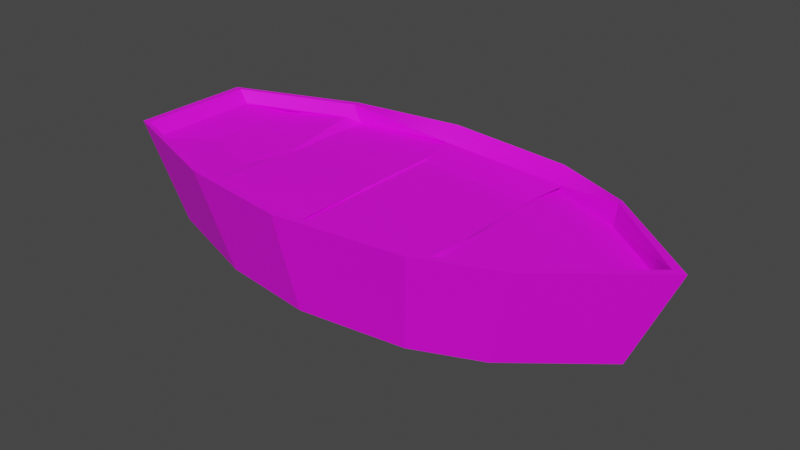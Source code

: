 # Source: Boat_Asset_Mask_V1.blend  (saved by Blender 2.82.7; exported with 4.5.12 LTS)
import bpy
from mathutils import Matrix  # noqa: F401  (used for matrix-valued properties, if any)

bpy.ops.wm.read_factory_settings(use_empty=True)
scene = bpy.context.scene
scene.name = 'Scene'

# ---- collections
col_collection = bpy.data.collections.new('Collection'); scene.collection.children.link(col_collection)

# ---- images (referenced by path relative to the original .blend; pixels are not part of the script)
import os
ASSET_DIR = os.environ.get("B2B_ASSET_DIR", "")  # directory of the original .blend (textures are referenced by path, not embedded)
HERE = os.path.dirname(os.path.abspath(__file__))  # packed textures are extracted next to this script under _unpacked/

def load_image(name, relpath, width, height, colorspace="sRGB"):
    """Load a texture the original file referenced (path relative to the .blend, or extracted next to this script)."""
    p = next((c for c in (os.path.join(HERE, relpath), os.path.join(ASSET_DIR, relpath)) if relpath and os.path.exists(c)), "")
    if p:
        img = bpy.data.images.load(p, check_existing=True)
        img.name = name
    else:  # same state as the original file: an image datablock whose file is absent (Cycles renders it pink)
        img = bpy.data.images.new(name, width, height)
        img.source = "FILE"
        img.filepath = "//" + (relpath or name)
    img.colorspace_settings.name = colorspace
    return img
img_file2 = load_image('file2', 'Boat Racing V1/Assets/LowPoly Paper Boats/mesh/D:/boats/New_Project/images/boat_texture.png', 1024, 1024, 'sRGB')

# ---- materials (node trees are filled in below, after node groups)
mat_boat5 = bpy.data.materials.new('boat5')
mat_boat5.use_transparent_shadow = False
mat_boat5.diffuse_color = (1.0, 1.0, 1.0, 1.0)
mat_boat5.roughness = 0.5528

# ---- material node trees
mat_boat5.use_nodes = True; mat_boat5.node_tree.nodes.clear()
_N = mat_boat5.node_tree.nodes; _L = mat_boat5.node_tree.links
n0 = _N.new('ShaderNodeOutputMaterial'); n0.name = 'Material Output'; n0.location = (300, 300)
n1 = _N.new('ShaderNodeBsdfPrincipled'); n1.name = 'Principled BSDF'; n1.location = (10, 300)
n1.distribution = 'GGX'
n1.subsurface_method = 'BURLEY'
n1.inputs[2].default_value = 0.5528
n1.inputs[3].default_value = 1.45
n1.inputs[27].default_value = (0.0, 0.0, 0.0, 1.0)
n1.inputs[28].default_value = 1.0
n2 = _N.new('ShaderNodeNormalMap'); n2.name = 'Normal Map'; n2.location = (-300, -300)
n2.label = 'Normal/Map'
n3 = _N.new('ShaderNodeTexImage'); n3.name = 'Image Texture'; n3.location = (-300, 600)
n3.image = img_file2
_L.new(n1.outputs[0], n0.inputs[0])
_L.new(n2.outputs[0], n1.inputs[5])
_L.new(n3.outputs[0], n1.inputs[0])
n0.is_active_output = True

# ---- world
world_world = bpy.data.worlds.new('World'); scene.world = world_world
world_world.use_nodes = True; world_world.node_tree.nodes.clear()
_N = world_world.node_tree.nodes; _L = world_world.node_tree.links
n0 = _N.new('ShaderNodeOutputWorld'); n0.name = 'World Output'; n0.location = (300, 300)
n1 = _N.new('ShaderNodeBackground'); n1.name = 'Background'; n1.location = (10, 300)
n1.inputs[0].default_value = (0.05088, 0.05088, 0.05088, 1.0)
_L.new(n1.outputs[0], n0.inputs[0])
n0.is_active_output = True
world_world.color = (0.05088, 0.05088, 0.05088)
world_world.use_sun_shadow = False
world_world.sun_shadow_jitter_overblur = 0.0

# ---- meshes
me_mesh_004 = bpy.data.meshes.new('Mesh.004')
me_mesh_004.from_pydata([(-693.9, 273.8, -9.016), (-572.2, 1.98, 135.8), (-572.2, 1.98, -9.016), (-693.9, 273.8, 163.3), (-673.5, 273.8, 157.8), (-673.5, 273.8, -9.016), (-572.2, 1.98, -153.9), (-693.9, 273.8, -181.3), (-673.5, 273.8, -175.9), (-334.3, 273.8, -294.7), (-645.0, 237.9, -171.0), (-312.0, 223.0, -294.7), (-645.0, 237.9, -4.13), (-346.5, 241.0, -270.6), (-530.4, 226.2, -224.2), (-356.2, 226.2, -87.0), (-530.4, 226.2, -87.0), (-530.4, 226.2, 50.23), (-355.1, 226.2, 121.0), (-645.0, 237.9, 162.7), (-334.3, 273.8, 276.7), (-305.8, 237.9, 281.6), (-317.8, 223.0, -9.016), (-18.68, 223.0, -9.016), (-15.83, 223.0, 319.7), (-15.83, 273.8, 319.7), (-18.68, 273.8, 341.3), (-335.7, 273.8, 295.3), (343.7, 273.8, 300.5), (342.8, 273.8, 280.2), (-27.43, 218.8, 312.3), (-16.01, 218.7, 74.65), (326.3, 229.4, 284.2), (331.5, 218.7, 74.65), (343.7, 219.5, -9.016), (342.8, 219.5, 270.2), (556.8, 219.5, 180.9), (556.8, 273.8, 197.7), (835.0, 273.8, -9.016), (559.2, 273.8, 210.9), (800.5, 273.8, -9.016), (800.5, 219.5, -9.016), (556.8, 273.8, -215.8), (556.8, 219.5, -198.9), (342.8, 219.5, -288.2), (364.4, 233.5, -284.1), (330.6, 218.7, -174.9), (-13.16, 218.7, -208.9), (-35.17, 231.3, -326.2), (-15.83, 223.0, -337.7), (-335.7, 273.8, -313.3), (-18.68, 273.8, -359.3), (343.7, 273.8, -318.5), (3.268, 1.98, -303.6), (300.2, 1.98, -269.2), (559.2, 273.8, -228.9), (481.4, 1.98, -193.9), (713.3, 1.98, -9.016), (300.2, 1.98, -9.016), (481.4, 1.98, 175.9), (300.2, 1.98, 251.2), (3.268, 1.98, 285.5), (3.268, 1.98, -9.016), (-263.9, 1.98, 246.8), (-263.9, 1.98, -9.016), (-263.9, 1.98, -264.9)], [], [(1, 3, 0), (2, 1, 0), (2, 0, 6), (3, 4, 0), (4, 5, 0), (8, 0, 5), (6, 0, 7), (7, 0, 8), (9, 7, 8), (8, 10, 9), (8, 5, 10), (9, 10, 11), (11, 10, 13), (10, 5, 12), (10, 12, 14), (13, 10, 14), (14, 15, 13), (16, 15, 14), (14, 12, 16), (17, 16, 12), (16, 17, 15), (17, 18, 15), (18, 17, 19), (19, 17, 12), (20, 21, 19), (4, 20, 19), (4, 19, 5), (21, 18, 19), (19, 12, 5), (21, 22, 18), (22, 21, 23), (21, 24, 23), (25, 24, 21), (20, 25, 21), (26, 28, 25), (26, 25, 27), (25, 20, 27), (28, 29, 25), (25, 29, 30), (30, 31, 23), (31, 30, 32), (29, 32, 30), (24, 30, 23), (33, 31, 32), (34, 33, 32), (35, 34, 32), (34, 35, 36), (37, 36, 35), (29, 37, 35), (38, 40, 37), (39, 38, 37), (39, 37, 29), (37, 40, 36), (38, 42, 40), (40, 41, 36), (40, 43, 41), (42, 43, 40), (41, 43, 34), (34, 43, 44), (42, 44, 43), (44, 46, 34), (45, 44, 42), (34, 46, 33), (33, 46, 31), (31, 46, 47), (45, 47, 46), (47, 23, 31), (48, 47, 45), (49, 23, 47), (11, 23, 49), (48, 11, 49), (48, 50, 9), (51, 50, 48), (51, 48, 52), (9, 11, 48), (52, 48, 45), (51, 52, 53), (53, 52, 54), (52, 55, 54), (52, 45, 55), (54, 55, 56), (56, 55, 57), (57, 55, 38), (55, 42, 38), (55, 45, 42), (58, 56, 57), (58, 57, 59), (59, 57, 39), (57, 38, 39), (60, 58, 59), (60, 59, 39), (61, 62, 60), (61, 60, 28), (28, 60, 39), (62, 58, 60), (63, 64, 62), (61, 63, 62), (65, 62, 64), (62, 54, 58), (53, 54, 62), (53, 62, 65), (50, 51, 65), (6, 50, 65), (65, 64, 6), (65, 51, 53), (1, 2, 64), (63, 1, 64), (6, 64, 2), (1, 63, 27), (27, 63, 26), (63, 61, 26), (26, 61, 28), (54, 56, 58), (50, 7, 9), (7, 50, 6), (41, 34, 36), (28, 39, 29), (3, 1, 27), (27, 20, 3), (22, 23, 11), (22, 15, 18), (22, 13, 15), (11, 13, 22), (20, 4, 3)])
me_mesh_004.polygons.foreach_set('use_smooth', [True] * 124)
_k = set([(0, 3), (0, 7), (1, 2), (1, 3), (1, 63), (2, 6), (3, 27), (4, 5), (4, 19), (4, 20), (5, 8), (6, 7), (6, 65), (7, 50), (8, 9), (8, 10), (9, 11), (9, 48), (10, 11), (10, 12), (10, 13), (10, 14), (11, 13), (11, 22), (11, 48), (11, 49), (12, 19), (13, 14), (13, 15), (13, 22), (14, 16), (15, 18), (16, 17), (17, 18), (17, 19), (18, 19), (18, 21), (18, 22), (19, 21), (20, 21), (20, 25), (21, 22), (21, 24), (21, 25), (23, 24), (23, 30), (23, 31), (23, 49), (25, 29), (26, 27), (26, 28), (26, 61), (27, 63), (28, 39), (28, 60), (29, 30), (29, 37), (30, 31), (30, 32), (31, 47), (32, 33), (33, 46), (34, 35), (34, 44), (34, 46), (35, 36), (35, 37), (36, 37), (36, 40), (36, 41), (37, 40), (38, 39), (38, 55), (38, 57), (39, 59), (40, 41), (40, 42), (40, 43), (41, 43), (42, 43), (42, 44), (42, 45), (43, 44), (45, 47), (45, 48), (46, 47), (50, 51), (50, 65), (51, 52), (51, 53), (52, 54), (52, 55), (53, 54), (53, 65), (54, 56), (55, 56), (56, 57), (57, 59), (59, 60), (60, 61), (61, 63)])
me_mesh_004.attributes.new('sharp_edge', 'BOOLEAN', 'EDGE').data.foreach_set('value', [ (min(e.vertices), max(e.vertices)) in _k for e in me_mesh_004.edges])
_uv = me_mesh_004.uv_layers.new(name='map1')
_uv.uv.foreach_set('vector', [0.9213, 0.02592, 0.9387, 0.1697, 0.9822, 0.1589, 0.9579, 0.01682, 0.9213, 0.02592, 0.9822, 0.1589, 0.9579, 0.01682, 0.9822, 0.1589, 0.9213, 0.02592, 0.9331, 0.1798, 0.9332, 0.1834, 0.9658, 0.1789, 0.9332, 0.1834, 0.9657, 0.1826, 0.9658, 0.1789, 0.9332, 0.1834, 0.9658, 0.1789, 0.9657, 0.1826, 0.9213, 0.02592, 0.9822, 0.1589, 0.9387, 0.1697, 0.9331, 0.1798, 0.9658, 0.1789, 0.9332, 0.1834, 0.8913, 0.1846, 0.9331, 0.1798, 0.9332, 0.1834, 0.9332, 0.1834, 0.9337, 0.2114, 0.8913, 0.1846, 0.9332, 0.1834, 0.9657, 0.1826, 0.9337, 0.2114, 0.8913, 0.1846, 0.9337, 0.2114, 0.8918, 0.2125, 0.8918, 0.2125, 0.9337, 0.2114, 0.893, 0.2741, 0.9337, 0.2114, 0.9657, 0.1826, 0.9653, 0.2105, 0.3549, 0.0729, 0.3549, 0.02861, 0.418, 0.06506, 0.893, 0.2741, 0.9337, 0.2114, 0.9349, 0.273, 0.418, 0.06506, 0.4342, 0.02865, 0.4343, 0.08385, 0.4181, 0.02864, 0.4342, 0.02865, 0.418, 0.06506, 0.418, 0.06506, 0.3549, 0.02861, 0.4181, 0.02864, 0.418, 0.06506, 0.4181, 0.02864, 0.3549, 0.02861, 0.4181, 0.02864, 0.418, 0.06506, 0.4342, 0.02865, 0.418, 0.06506, 0.4343, 0.08385, 0.4342, 0.02865, 0.893, 0.2741, 0.9349, 0.273, 0.9337, 0.2114, 0.3549, 0.0729, 0.418, 0.06506, 0.3549, 0.02861, 0.8913, 0.1846, 0.8918, 0.2125, 0.9337, 0.2114, 0.9332, 0.1834, 0.8913, 0.1846, 0.9337, 0.2114, 0.9332, 0.1834, 0.9337, 0.2114, 0.9657, 0.1826, 0.8918, 0.2125, 0.893, 0.2741, 0.9337, 0.2114, 0.9337, 0.2114, 0.9653, 0.2105, 0.9657, 0.1826, 0.4966, 0.1043, 0.4964, 0.02851, 0.4343, 0.08385, 0.4964, 0.02851, 0.4966, 0.1043, 0.5241, 0.02872, 0.4966, 0.1043, 0.5239, 0.1159, 0.5241, 0.02872, 0.8669, 0.1852, 0.8674, 0.2132, 0.8918, 0.2125, 0.8913, 0.1846, 0.8669, 0.1852, 0.8918, 0.2125, 0.8669, 0.1815, 0.8324, 0.1825, 0.8669, 0.1852, 0.8669, 0.1815, 0.8669, 0.1852, 0.8913, 0.1809, 0.8669, 0.1852, 0.8913, 0.1846, 0.8913, 0.1809, 0.8324, 0.1825, 0.8324, 0.1861, 0.8669, 0.1852, 0.8669, 0.1852, 0.8324, 0.1861, 0.8687, 0.2823, 0.5888, 0.1042, 0.589, 0.02891, 0.5241, 0.02872, 0.589, 0.02891, 0.5888, 0.1042, 0.6207, 0.0954, 0.8324, 0.1861, 0.8342, 0.2832, 0.8687, 0.2823, 0.5239, 0.1159, 0.5888, 0.1042, 0.5241, 0.02872, 0.6211, 0.02918, 0.589, 0.02891, 0.6207, 0.0954, 0.6847, 0.02982, 0.6211, 0.02918, 0.6207, 0.0954, 0.6842, 0.1039, 0.6847, 0.02982, 0.6207, 0.0954, 0.6847, 0.02982, 0.6842, 0.1039, 0.7041, 0.08038, 0.8099, 0.1867, 0.8104, 0.2147, 0.8329, 0.2141, 0.8324, 0.1861, 0.8099, 0.1867, 0.8329, 0.2141, 0.766, 0.1842, 0.7664, 0.1879, 0.8099, 0.1867, 0.8098, 0.1831, 0.766, 0.1842, 0.8099, 0.1867, 0.8098, 0.1831, 0.8099, 0.1867, 0.8324, 0.1861, 0.8099, 0.1867, 0.7664, 0.1879, 0.8104, 0.2147, 0.766, 0.1842, 0.8099, 0.1867, 0.7664, 0.1879, 0.7664, 0.1879, 0.7705, 0.2158, 0.8104, 0.2147, 0.7664, 0.1879, 0.8104, 0.2147, 0.7705, 0.2158, 0.8099, 0.1867, 0.8104, 0.2147, 0.7664, 0.1879, 0.727, 0.03017, 0.7041, 0.08038, 0.6847, 0.02982, 0.6847, 0.02982, 0.7041, 0.08038, 0.6842, 0.1039, 0.8099, 0.1867, 0.8329, 0.2141, 0.8104, 0.2147, 0.6842, 0.1039, 0.6207, 0.0954, 0.6847, 0.02982, 0.8324, 0.1861, 0.8329, 0.2141, 0.8099, 0.1867, 0.6847, 0.02982, 0.6207, 0.0954, 0.6211, 0.02918, 0.6211, 0.02918, 0.6207, 0.0954, 0.589, 0.02891, 0.589, 0.02891, 0.6207, 0.0954, 0.5888, 0.1042, 0.8324, 0.1861, 0.8687, 0.2823, 0.8342, 0.2832, 0.5888, 0.1042, 0.5241, 0.02872, 0.589, 0.02891, 0.8669, 0.1852, 0.8687, 0.2823, 0.8324, 0.1861, 0.5239, 0.1159, 0.5241, 0.02872, 0.5888, 0.1042, 0.4966, 0.1043, 0.5241, 0.02872, 0.5239, 0.1159, 0.8669, 0.1852, 0.8918, 0.2125, 0.8674, 0.2132, 0.8669, 0.1852, 0.8913, 0.1809, 0.8913, 0.1846, 0.8669, 0.1815, 0.8913, 0.1809, 0.8669, 0.1852, 0.8669, 0.1815, 0.8669, 0.1852, 0.8324, 0.1825, 0.8913, 0.1846, 0.8918, 0.2125, 0.8669, 0.1852, 0.8324, 0.1825, 0.8669, 0.1852, 0.8324, 0.1861, 0.8509, 0.1783, 0.8102, 0.1775, 0.8469, 0.03316, 0.8469, 0.03316, 0.8102, 0.1775, 0.8135, 0.03246, 0.8102, 0.1775, 0.7775, 0.1746, 0.8135, 0.03246, 0.8324, 0.1825, 0.8324, 0.1861, 0.8098, 0.1831, 0.8135, 0.03246, 0.7775, 0.1746, 0.786, 0.03, 0.786, 0.03, 0.7775, 0.1746, 0.7324, 0.02321, 0.7324, 0.02321, 0.7775, 0.1746, 0.7137, 0.1665, 0.8098, 0.1831, 0.8099, 0.1867, 0.766, 0.1842, 0.8098, 0.1831, 0.8324, 0.1861, 0.8099, 0.1867, 0.1843, 0.1854, 0.2248, 0.2056, 0.1843, 0.2314, 0.1843, 0.1854, 0.1843, 0.2314, 0.2248, 0.2056, 0.786, 0.03, 0.7324, 0.02321, 0.7775, 0.1746, 0.7324, 0.02321, 0.7137, 0.1665, 0.7775, 0.1746, 0.2413, 0.1854, 0.1843, 0.1854, 0.2248, 0.2056, 0.8135, 0.03246, 0.786, 0.03, 0.7775, 0.1746, 0.2488, 0.1523, 0.1843, 0.1523, 0.2413, 0.1854, 0.8469, 0.03316, 0.8135, 0.03246, 0.8102, 0.1775, 0.8102, 0.1775, 0.8135, 0.03246, 0.7775, 0.1746, 0.1843, 0.1523, 0.1843, 0.1854, 0.2413, 0.1854, 0.2403, 0.1226, 0.1843, 0.1225, 0.1843, 0.1523, 0.2488, 0.1523, 0.2403, 0.1226, 0.1843, 0.1523, 0.2403, 0.1226, 0.1843, 0.1523, 0.1843, 0.1225, 0.1843, 0.1523, 0.2413, 0.1854, 0.1843, 0.1854, 0.2488, 0.1523, 0.2413, 0.1854, 0.1843, 0.1523, 0.2488, 0.1523, 0.1843, 0.1523, 0.2403, 0.1226, 0.8873, 0.176, 0.8509, 0.1783, 0.8775, 0.03118, 0.9213, 0.02592, 0.8873, 0.176, 0.8775, 0.03118, 0.2403, 0.1226, 0.1843, 0.1225, 0.216, 0.0882, 0.8775, 0.03118, 0.8509, 0.1783, 0.8469, 0.03316, 0.216, 0.0882, 0.1843, 0.08819, 0.1843, 0.1225, 0.2403, 0.1226, 0.216, 0.0882, 0.1843, 0.1225, 0.216, 0.0882, 0.1843, 0.1225, 0.1843, 0.08819, 0.9213, 0.02592, 0.8775, 0.03118, 0.8873, 0.176, 0.8873, 0.176, 0.8775, 0.03118, 0.8509, 0.1783, 0.8775, 0.03118, 0.8469, 0.03316, 0.8509, 0.1783, 0.8509, 0.1783, 0.8469, 0.03316, 0.8102, 0.1775, 0.2413, 0.1854, 0.2248, 0.2056, 0.1843, 0.1854, 0.8913, 0.1809, 0.9331, 0.1798, 0.8913, 0.1846, 0.9387, 0.1697, 0.8873, 0.176, 0.9213, 0.02592, 0.727, 0.03017, 0.6847, 0.02982, 0.7041, 0.08038, 0.8324, 0.1825, 0.8098, 0.1831, 0.8324, 0.1861, 0.9387, 0.1697, 0.9213, 0.02592, 0.8873, 0.176, 0.8913, 0.1809, 0.8913, 0.1846, 0.9331, 0.1798, 0.4964, 0.02851, 0.5241, 0.02872, 0.4966, 0.1043, 0.4964, 0.02851, 0.4342, 0.02865, 0.4343, 0.08385, 0.4964, 0.02851, 0.4343, 0.08385, 0.4342, 0.02865, 0.4966, 0.1043, 0.4343, 0.08385, 0.4964, 0.02851, 0.8913, 0.1846, 0.9332, 0.1834, 0.9331, 0.1798])
me_mesh_004.materials.append(mat_boat5)
me_mesh_004.use_remesh_fix_poles = True
me_mesh_004.use_remesh_preserve_attributes = False
me_mesh_004.use_mirror_vertex_groups = False
me_mesh_004.update()
me_mesh_004.normals_split_custom_set([tuple(v) for v in zip(*[iter([-0.9127, -0.4086, 2.435e-07, -0.9127, -0.4086, 0.0, -0.9127, -0.4086, 4.524e-15, -0.9127, -0.4086, 1.809e-14, -0.9127, -0.4086, 2.435e-07, -0.9127, -0.4086, 4.524e-15, -0.9127, -0.4086, 1.809e-14, -0.9127, -0.4086, 4.524e-15, -0.9127, -0.4086, -2.435e-07, 0.0, 1.0, -2.018e-07, 0.0, 1.0, -3.996e-07, 0.0, 1.0, 0.0, 0.0, 1.0, -3.996e-07, 0.0, 1.0, 0.0, 0.0, 1.0, 0.0, 0.0, 1.0, 3.996e-07, 0.0, 1.0, 0.0, 0.0, 1.0, 0.0, -0.9127, -0.4086, -2.435e-07, -0.9127, -0.4086, 4.524e-15, -0.9127, -0.4086, 0.0, 0.0, 1.0, 2.018e-07, 0.0, 1.0, 0.0, 0.0, 1.0, 3.996e-07, 0.06397, 0.9979, -0.004807, 0.0, 1.0, 2.018e-07, 0.0, 1.0, 3.996e-07, 0.308, 0.3642, 0.8789, 0.3114, 0.3502, 0.8834, 0.3482, 0.1663, 0.9226, 0.7831, 0.6219, 0.0, 0.7831, 0.6219, 0.0, 0.7831, 0.6219, 0.0, 0.3482, 0.1663, 0.9226, 0.3114, 0.3502, 0.8834, 0.3502, 0.1537, 0.924, -0.2707, 0.5439, -0.7943, -0.2707, 0.5439, -0.7943, -0.2707, 0.5439, -0.7943, 0.7831, 0.6219, 0.0, 0.7831, 0.6219, 0.0, 0.7831, 0.6219, 0.0, 0.102, 0.9948, 0.0, 0.102, 0.9948, 0.0, 0.102, 0.9948, 0.0, 0.22, -0.7393, 0.6364, 0.22, -0.7393, 0.6364, 0.22, -0.7393, 0.6364, -0.03056, 0.9988, 0.03881, -0.01817, 0.9996, 0.02307, -0.06062, 0.9952, 0.07697, 0.0, 1.0, 0.0, -0.01817, 0.9996, 0.02307, -0.03056, 0.9988, 0.03881, 0.102, 0.9948, 0.0, 0.102, 0.9948, 0.0, 0.102, 0.9948, 0.0, 0.102, 0.9948, 0.0, 0.102, 0.9948, 0.0, 0.102, 0.9948, 0.0, 0.0, 1.0, 0.0, 0.0, 1.0, 4.056e-08, -0.01817, 0.9996, 0.02307, 0.0, 1.0, 4.056e-08, 0.0, 1.0, 7.545e-08, -0.01817, 0.9996, 0.02307, 0.02976, 0.9968, -0.07375, 0.02976, 0.9968, -0.07375, 0.02976, 0.9968, -0.07375, 0.102, 0.9948, 0.0, 0.102, 0.9948, 0.0, 0.102, 0.9948, 0.0, 0.3277, 0.1329, -0.9354, 0.3277, 0.1329, -0.9354, 0.3277, 0.1329, -0.9354, 0.3277, 0.1329, -0.9354, 0.3277, 0.1329, -0.9354, 0.3277, 0.1329, -0.9354, 0.7831, 0.6219, 0.0, 0.7831, 0.6219, 0.0, 0.7831, 0.6219, 0.0, 0.0286, 0.9963, -0.08164, 0.0286, 0.9963, -0.08164, 0.0286, 0.9963, -0.08164, 0.7831, 0.6219, 0.0, 0.7831, 0.6219, 0.0, 0.7831, 0.6219, 0.0, -0.08118, 0.9955, -0.0479, -0.08118, 0.9955, -0.0479, -0.08118, 0.9955, -0.0479, 0.0, 0.9997, -0.02554, 0.02731, 0.9993, -0.02446, 0.01288, 0.9998, -0.013, 0.02731, 0.9993, -0.02446, 0.05158, 0.9987, -0.0004473, 0.01288, 0.9998, -0.013, 0.1303, 0.0, -0.9915, 0.1303, 0.0, -0.9915, 0.1303, 0.0, -0.9915, 0.1337, -0.02865, -0.9906, 0.1337, -0.02865, -0.9906, 0.1337, -0.02865, -0.9906, 0.0, 1.0, 0.0, 0.0, 1.0, -7.528e-07, 0.0, 1.0, -8.572e-09, 0.0, 1.0, 0.0, 0.0, 1.0, -8.572e-09, 0.0, 1.0, -2.684e-07, 0.0, 1.0, -8.572e-09, 0.0, 1.0, -2.328e-07, 0.0, 1.0, -2.684e-07, 0.0, 1.0, -7.528e-07, 0.0, 1.0, -9.493e-07, 0.0, 1.0, -8.572e-09, -0.108, 0.155, -0.982, -0.108, 0.155, -0.982, -0.108, 0.155, -0.982, 0.538, 0.8426, 0.02551, 0.538, 0.8426, 0.02551, 0.538, 0.8426, 0.02551, -0.01008, 0.9999, -0.009392, -0.02997, 0.9995, -0.001827, -0.01125, 0.9994, -0.0324, -0.07715, -0.06001, -0.9952, -0.07715, -0.06001, -0.9952, -0.07715, -0.06001, -0.9952, 0.3383, -0.941, -0.002933, 0.3383, -0.941, -0.002933, 0.3383, -0.941, -0.002933, 0.0, 0.9997, -0.02521, -0.01008, 0.9999, -0.009392, -0.01125, 0.9994, -0.0324, -0.0613, 0.9981, -0.004403, -0.428, 0.9022, -0.05392, 0.4837, 0.8752, -0.0007373, 0.5152, 0.8571, 0.001739, -0.0613, 0.9981, -0.004403, 0.4837, 0.8752, -0.0007373, 0.0, 1.0, 0.0, 0.0, 1.0, -1.309e-07, 0.0, 1.0, -5.114e-08, -0.3702, 0.275, -0.8873, -0.3702, 0.275, -0.8873, -0.3702, 0.275, -0.8873, -0.3545, 0.1702, -0.9195, -0.3545, 0.1702, -0.9195, -0.3545, 0.1702, -0.9195, 0.0, 1.0, 1.056e-14, 0.0, 1.0, 0.0, 0.0, 1.0, 2.154e-06, 0.0, 1.0, 1.363e-06, 0.0, 1.0, 1.056e-14, 0.0, 1.0, 2.154e-06, 0.0, 1.0, 1.363e-06, 0.0, 1.0, 2.154e-06, 0.0, 1.0, -9.493e-07, -0.6297, 0.2299, -0.742, -0.6297, 0.2299, -0.742, -0.6297, 0.2299, -0.742, 0.0, 1.0, 1.056e-14, -0.07813, 0.9968, -0.01417, 0.0, 1.0, 0.0, -0.6148, 0.0, -0.7887, -0.6148, 0.0, -0.7887, -0.6148, 0.0, -0.7887, -0.6148, 0.0, 0.7887, -0.6148, 0.0, 0.7887, -0.6148, 0.0, 0.7887, -0.6297, 0.2299, 0.742, -0.6297, 0.2299, 0.742, -0.6297, 0.2299, 0.742, 0.0, 1.0, 0.0, 0.0, 1.0, 5.114e-08, 0.0, 1.0, 0.0, 0.0, 1.0, 0.0, 0.0, 1.0, 5.114e-08, 0.0, 1.0, 1.309e-07, -0.3702, 0.275, 0.8873, -0.3702, 0.275, 0.8873, -0.3702, 0.275, 0.8873, -0.06286, 0.998, 0.0002123, -0.06286, 0.998, 0.0002123, -0.06286, 0.998, 0.0002123, -0.3761, 0.3235, 0.8683, -0.3761, 0.3235, 0.8683, -0.3761, 0.3235, 0.8683, -0.0613, 0.9981, -0.004403, -0.06319, 0.998, 0.0002387, -0.428, 0.9022, -0.05392, 0.0, 0.9997, -0.02521, 0.0, 1.0, -6.917e-08, -0.01008, 0.9999, -0.009392, -0.01008, 0.9999, -0.009392, 0.0, 1.0, -6.917e-08, 0.0, 1.0, -1.602e-07, -0.01286, 0.9914, 0.13, -0.01286, 0.9914, 0.13, -0.01286, 0.9914, 0.13, 0.7466, 0.6652, 0.007554, 0.7694, 0.6387, 0.006694, 0.7702, 0.6378, 0.007741, -0.01701, 0.9938, 0.1097, -0.01701, 0.9938, 0.1097, -0.01701, 0.9938, 0.1097, 0.7458, 0.6662, 0.006466, 0.7694, 0.6387, 0.006694, 0.7466, 0.6652, 0.007554, 0.0, 1.0, 6.171e-08, 0.01288, 0.9998, -0.013, 0.0, 1.0, 3.516e-08, 0.09968, -0.7199, 0.6868, 0.09968, -0.7199, 0.6868, 0.09968, -0.7199, 0.6868, 0.03225, 0.619, 0.7848, 0.0803, 0.9959, 0.04202, 0.06397, 0.9979, -0.004807, -0.005723, 0.6162, 0.7876, 0.0803, 0.9959, 0.04202, 0.03225, 0.619, 0.7848, -0.005723, 0.6162, 0.7876, 0.03225, 0.619, 0.7848, -0.1663, 0.5899, 0.7901, 0.1113, 0.04884, 0.9926, 0.1113, 0.04884, 0.9926, 0.1113, 0.04884, 0.9926, -0.1663, 0.5899, 0.7901, 0.03225, 0.619, 0.7848, -0.2433, 0.5687, 0.7857, 0.1099, -0.1912, -0.9754, 0.1113, -0.193, -0.9749, 0.1124, -0.1943, -0.9745, 0.1124, -0.1943, -0.9745, 0.1113, -0.193, -0.9749, 0.1127, -0.1946, -0.9744, 0.3741, -0.223, -0.9002, 0.3741, -0.223, -0.9002, 0.3741, -0.223, -0.9002, -0.1663, 0.5899, 0.7901, -0.2433, 0.5687, 0.7857, -0.1391, 0.9893, 0.04329, 0.3741, -0.223, -0.9002, 0.3741, -0.223, -0.9002, 0.3741, -0.223, -0.9002, 0.6005, -0.2688, -0.7531, 0.6005, -0.2688, -0.7531, 0.6005, -0.2688, -0.7531, 0.6005, -0.2688, -0.7531, 0.6005, -0.2688, -0.7531, 0.6005, -0.2688, -0.7531, -0.1391, 0.9893, 0.04329, -0.07813, 0.9968, -0.01417, 0.0, 1.0, 1.056e-14, -0.1391, 0.9893, 0.04329, -0.2433, 0.5687, 0.7857, -0.07813, 0.9968, -0.01417, 0.0, -1.0, 0.0, 0.0, -1.0, -4.67e-10, 0.0, -1.0, 0.0, 0.0, -1.0, 0.0, 0.0, -1.0, 0.0, 0.0, -1.0, 4.67e-10, 0.6005, -0.2688, 0.7531, 0.6005, -0.2688, 0.7531, 0.6005, -0.2688, 0.7531, 0.6005, -0.2688, 0.7531, 0.6005, -0.2688, 0.7531, 0.6005, -0.2688, 0.7531, 0.0, -1.0, -4.745e-10, 0.0, -1.0, 0.0, 0.0, -1.0, 4.67e-10, 0.3741, -0.223, 0.9002, 0.3741, -0.223, 0.9002, 0.3741, -0.223, 0.9002, 0.0, -1.0, 0.0, 0.0, -1.0, 0.0, 0.0, -1.0, -4.745e-10, 0.1124, -0.1943, 0.9745, 0.1127, -0.1946, 0.9744, 0.1113, -0.193, 0.9749, 0.3741, -0.223, 0.9002, 0.3741, -0.223, 0.9002, 0.3741, -0.223, 0.9002, 0.0, -1.0, 0.0, 0.0, -1.0, 0.0, 0.0, -1.0, -4.745e-10, 0.0, -1.0, 0.0, 0.0, -1.0, 0.0, 0.0, -1.0, 0.0, 0.0, -1.0, 0.0, 0.0, -1.0, 0.0, 0.0, -1.0, 0.0, 0.0, -1.0, 0.0, 0.0, -1.0, 0.0, 0.0, -1.0, 0.0, 0.0, -1.0, 0.0, 0.0, -1.0, 4.745e-10, 0.0, -1.0, 0.0, 0.0, -1.0, 0.0, 0.0, -1.0, 4.745e-10, 0.0, -1.0, 0.0, 0.0, -1.0, 0.0, 0.0, -1.0, 0.0, 0.0, -1.0, 0.0, -0.1405, -0.2095, -0.9677, -0.1404, -0.2097, -0.9676, -0.1404, -0.2097, -0.9676, -0.3286, -0.2484, -0.9112, -0.3351, -0.2424, -0.9105, -0.328, -0.249, -0.9113, 0.0, -1.0, 0.0, 0.0, -1.0, 0.0, 0.0, -1.0, 0.0, -0.1404, -0.2097, -0.9676, -0.1404, -0.2097, -0.9676, -0.1402, -0.2098, -0.9676, 0.0, -1.0, 0.0, 0.0, -1.0, 0.0, 0.0, -1.0, 0.0, 0.0, -1.0, 0.0, 0.0, -1.0, 0.0, 0.0, -1.0, 0.0, 0.0, -1.0, 0.0, 0.0, -1.0, 0.0, 0.0, -1.0, 0.0, -0.3286, -0.2484, 0.9112, -0.328, -0.249, 0.9113, -0.3351, -0.2424, 0.9105, -0.1405, -0.2095, 0.9677, -0.1404, -0.2097, 0.9676, -0.1404, -0.2097, 0.9676, -0.1404, -0.2097, 0.9676, -0.1402, -0.2098, 0.9676, -0.1404, -0.2097, 0.9676, 0.1099, -0.1912, 0.9754, 0.1124, -0.1943, 0.9745, 0.1113, -0.193, 0.9749, 0.0, -1.0, 4.745e-10, 0.0, -1.0, -4.67e-10, 0.0, -1.0, 0.0, 0.0803, 0.9959, 0.04202, 0.0, 1.0, 2.018e-07, 0.06397, 0.9979, -0.004807, -0.3355, -0.242, -0.9104, -0.3351, -0.2424, -0.9105, -0.3286, -0.2484, -0.9112, 0.0, 1.0, 0.0, 0.0, 1.0, 0.0, 0.0, 1.0, -5.114e-08, 0.0, 1.0, -7.528e-07, 0.0, 1.0, 1.363e-06, 0.0, 1.0, -9.493e-07, -0.3355, -0.242, 0.9104, -0.3286, -0.2484, 0.9112, -0.3351, -0.2424, 0.9105, 0.0, 1.0, -2.684e-07, 0.0, 1.0, -2.328e-07, 0.0, 1.0, -2.018e-07, 0.0, 0.9997, -0.02554, 0.01288, 0.9998, -0.013, 0.0, 1.0, 6.171e-08, 0.06466, 0.9979, 0.009304, -0.04879, 0.9967, 0.06516, 0.08437, 0.9964, -0.0004653, 0.06466, 0.9979, 0.009304, -0.07165, 0.9945, 0.07633, -0.04879, 0.9967, 0.06516, 0.4682, 0.8836, 0.009499, 0.4682, 0.8836, 0.009499, 0.4682, 0.8836, 0.009499, 0.0, 1.0, -2.328e-07, 0.0, 1.0, -3.996e-07, 0.0, 1.0, -2.018e-07])] * 3)])

# ---- objects
ob_polysurface7_004 = bpy.data.objects.new('polySurface7.004', me_mesh_004)

# ---- transforms, parenting, visibility, modifiers, constraints
ob_polysurface7_004.location = (0.0, 0.0, 0.0)
ob_polysurface7_004.rotation_euler = (1.571, -0.0, 0.0)
ob_polysurface7_004.scale = (0.01, 0.01, 0.01)
ob_polysurface7_004.color = (0.8, 0.8, 0.8, 1.0)
ob_polysurface7_004.lineart.crease_threshold = 0.0

# ---- collection membership
col_collection.objects.link(ob_polysurface7_004)

# ---- scene / render settings (as saved in the file)
scene.frame_start = 1; scene.frame_end = 250; scene.frame_set(146)
scene.render.engine = 'BLENDER_EEVEE_NEXT'
scene.cycles.use_denoising = False
scene.cycles.samples = 128
scene.cycles.sampling_pattern = 'TABULATED_SOBOL'
scene.cycles.use_adaptive_sampling = False
scene.cycles.use_light_tree = False
scene.view_settings.view_transform = 'Filmic'
bpy.context.view_layer.update()

# ---- added for rendering (the .blend has no active camera and no usable light): camera, sun
cam_auto = bpy.data.cameras.new('AutoCamera')
cam_auto.lens = 50.0
cam_auto.sensor_width = 36.0
cam_auto.clip_end = 1000.0
ob_auto_camera = bpy.data.objects.new('AutoCamera', cam_auto)
scene.collection.objects.link(ob_auto_camera)
ob_auto_camera.location = (16.4679, -18.8247, 13.9889)
ob_auto_camera.rotation_euler = (1.09748, -7.21219e-08, 0.694738)
scene.camera = ob_auto_camera
light_auto_sun = bpy.data.lights.new('AutoSun', 'SUN')
light_auto_sun.energy = 3.0
light_auto_sun.angle = 0.0523599
ob_auto_sun = bpy.data.objects.new('AutoSun', light_auto_sun)
scene.collection.objects.link(ob_auto_sun)
ob_auto_sun.rotation_euler = (0.872665, 0.174533, 0.523599)
bpy.context.view_layer.update()
